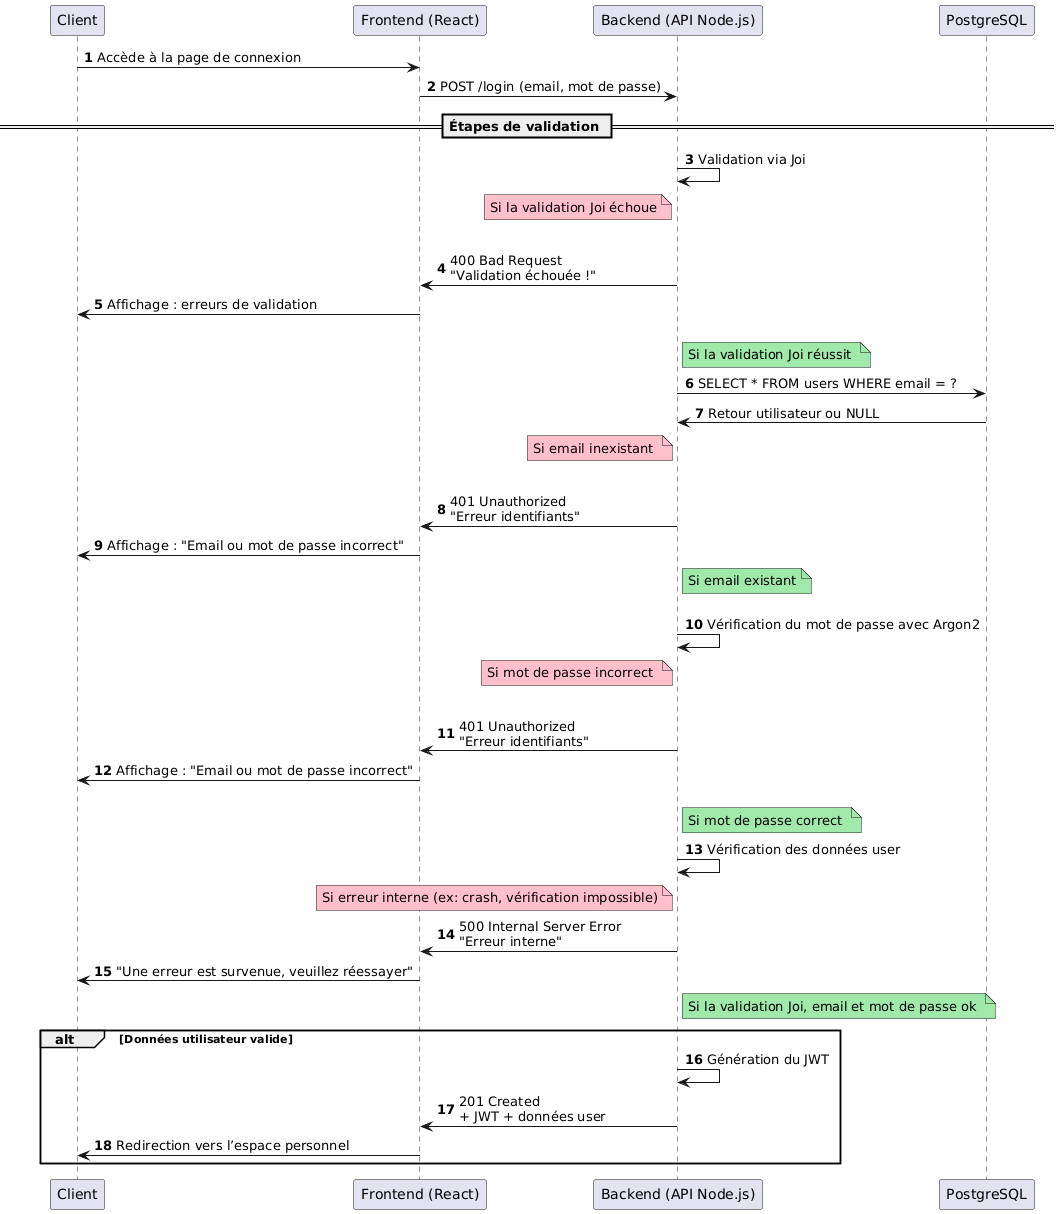

The diagram above was rendered by PlantUML. Its source (embedded in the PNG):
@startuml
autonumber

participant "Client" as Client
participant "Frontend (React)" as Frontend
participant "Backend (API Node.js)" as Backend
participant "PostgreSQL" as PostgreSQL

Client -> Frontend: Accède à la page de connexion
Frontend -> Backend: POST /login (email, mot de passe)

== Étapes de validation ==

Backend -> Backend: Validation via Joi
note left of Backend #pink
Si la validation Joi échoue
end note

alt Données invalides (Joi)
Backend -> Frontend: 400 Bad Request\n"Validation échouée !"
Frontend -> Client: Affichage : erreurs de validation
else Données valides
note right of Backend #a0e9aa
Si la validation Joi réussit 
end note

Backend -> PostgreSQL: SELECT * FROM users WHERE email = ?
PostgreSQL -> Backend: Retour utilisateur ou NULL
note left of Backend #pink
Si email inexistant 
end note
alt Utilisateur non trouvé
Backend -> Frontend: 401 Unauthorized\n"Erreur identifiants"
Frontend -> Client: Affichage : "Email ou mot de passe incorrect"

note right of Backend #a0e9aa
Si email existant
end note
else Utilisateur trouvé
Backend -> Backend: Vérification du mot de passe avec Argon2
note left of Backend #pink
Si mot de passe incorrect 
end note
alt Erreur pendant la vérification

Backend -> Frontend: 401 Unauthorized\n"Erreur identifiants"
Frontend -> Client: Affichage : "Email ou mot de passe incorrect"


else Mot de passe correct
note right of Backend #a0e9aa
Si mot de passe correct 
end note
Backend -> Backend: Vérification des données user


note left of Backend #pink
Si erreur interne (ex: crash, vérification impossible)
end note
Backend -> Frontend: 500 Internal Server Error\n"Erreur interne"
Frontend -> Client: "Une erreur est survenue, veuillez réessayer"

note right of Backend #a0e9aa
Si la validation Joi, email et mot de passe ok 
end note
alt Données utilisateur valide
Backend -> Backend: Génération du JWT
Backend -> Frontend: 201 Created\n+ JWT + données user
Frontend -> Client: Redirection vers l’espace personnel
end
@enduml